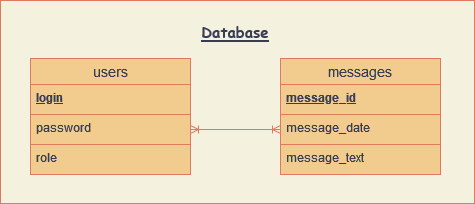

The diagram above was exported from draw.io. Its source (the exported page's mxGraphModel, read from the mxfile embedded in the PNG):
<mxGraphModel dx="2031" dy="1529" grid="0" gridSize="10" guides="1" tooltips="1" connect="1" arrows="1" fold="1" page="0" pageScale="1" pageWidth="850" pageHeight="1100" background="#F4F1DE" math="0" shadow="0" extFonts="Permanent Marker^https://fonts.googleapis.com/css?family=Permanent+Marker">
  <root>
    <mxCell id="0" />
    <mxCell id="1" parent="0" />
    <mxCell id="jMZlXidVhU3r8IKOesLe-16" value="users" style="swimlane;fontStyle=0;childLayout=stackLayout;horizontal=1;startSize=26;horizontalStack=0;resizeParent=1;resizeParentMax=0;resizeLast=0;collapsible=1;marginBottom=0;align=center;fontSize=14;fillColor=#F2CC8F;strokeColor=#E07A5F;fontColor=#393C56;" vertex="1" parent="1">
      <mxGeometry x="225" y="48" width="160" height="116" as="geometry" />
    </mxCell>
    <mxCell id="jMZlXidVhU3r8IKOesLe-17" value="login" style="text;spacingLeft=4;spacingRight=4;overflow=hidden;rotatable=0;points=[[0,0.5],[1,0.5]];portConstraint=eastwest;fontSize=12;fontStyle=5;fillColor=#F2CC8F;strokeColor=#E07A5F;fontColor=#393C56;" vertex="1" parent="jMZlXidVhU3r8IKOesLe-16">
      <mxGeometry y="26" width="160" height="30" as="geometry" />
    </mxCell>
    <mxCell id="jMZlXidVhU3r8IKOesLe-18" value="password" style="text;spacingLeft=4;spacingRight=4;overflow=hidden;rotatable=0;points=[[0,0.5],[1,0.5]];portConstraint=eastwest;fontSize=12;fillColor=#F2CC8F;strokeColor=#E07A5F;fontColor=#393C56;" vertex="1" parent="jMZlXidVhU3r8IKOesLe-16">
      <mxGeometry y="56" width="160" height="30" as="geometry" />
    </mxCell>
    <mxCell id="jMZlXidVhU3r8IKOesLe-19" value="role" style="text;spacingLeft=4;spacingRight=4;overflow=hidden;rotatable=0;points=[[0,0.5],[1,0.5]];portConstraint=eastwest;fontSize=12;fillColor=#F2CC8F;strokeColor=#E07A5F;fontColor=#393C56;" vertex="1" parent="jMZlXidVhU3r8IKOesLe-16">
      <mxGeometry y="86" width="160" height="30" as="geometry" />
    </mxCell>
    <mxCell id="jMZlXidVhU3r8IKOesLe-20" value="messages" style="swimlane;fontStyle=0;childLayout=stackLayout;horizontal=1;startSize=26;horizontalStack=0;resizeParent=1;resizeParentMax=0;resizeLast=0;collapsible=1;marginBottom=0;align=center;fontSize=14;fillColor=#F2CC8F;strokeColor=#E07A5F;fontColor=#393C56;" vertex="1" parent="1">
      <mxGeometry x="475" y="48" width="160" height="116" as="geometry" />
    </mxCell>
    <mxCell id="jMZlXidVhU3r8IKOesLe-21" value="message_id" style="text;spacingLeft=4;spacingRight=4;overflow=hidden;rotatable=0;points=[[0,0.5],[1,0.5]];portConstraint=eastwest;fontSize=12;fontStyle=5;fillColor=#F2CC8F;strokeColor=#E07A5F;fontColor=#393C56;" vertex="1" parent="jMZlXidVhU3r8IKOesLe-20">
      <mxGeometry y="26" width="160" height="30" as="geometry" />
    </mxCell>
    <mxCell id="jMZlXidVhU3r8IKOesLe-22" value="message_date" style="text;spacingLeft=4;spacingRight=4;overflow=hidden;rotatable=0;points=[[0,0.5],[1,0.5]];portConstraint=eastwest;fontSize=12;fillColor=#F2CC8F;strokeColor=#E07A5F;fontColor=#393C56;" vertex="1" parent="jMZlXidVhU3r8IKOesLe-20">
      <mxGeometry y="56" width="160" height="30" as="geometry" />
    </mxCell>
    <mxCell id="jMZlXidVhU3r8IKOesLe-23" value="message_text" style="text;spacingLeft=4;spacingRight=4;overflow=hidden;rotatable=0;points=[[0,0.5],[1,0.5]];portConstraint=eastwest;fontSize=12;fillColor=#F2CC8F;strokeColor=#E07A5F;fontColor=#393C56;" vertex="1" parent="jMZlXidVhU3r8IKOesLe-20">
      <mxGeometry y="86" width="160" height="30" as="geometry" />
    </mxCell>
    <mxCell id="jMZlXidVhU3r8IKOesLe-24" value="" style="edgeStyle=entityRelationEdgeStyle;fontSize=12;html=1;endArrow=ERoneToMany;startArrow=ERoneToMany;rounded=0;entryX=0;entryY=0.5;entryDx=0;entryDy=0;exitX=1;exitY=0.5;exitDx=0;exitDy=0;fillColor=#F2CC8F;strokeColor=#E07A5F;labelBackgroundColor=#F4F1DE;fontColor=#393C56;" edge="1" parent="1" source="jMZlXidVhU3r8IKOesLe-18" target="jMZlXidVhU3r8IKOesLe-22">
      <mxGeometry width="100" height="100" relative="1" as="geometry">
        <mxPoint x="435" y="-42" as="sourcePoint" />
        <mxPoint x="515" y="-42" as="targetPoint" />
      </mxGeometry>
    </mxCell>
    <mxCell id="jMZlXidVhU3r8IKOesLe-27" value="&lt;h2&gt;&lt;u&gt;&lt;font style=&quot;font-size: 15px&quot; face=&quot;Comic Sans MS&quot;&gt;Database&lt;/font&gt;&lt;/u&gt;&lt;/h2&gt;" style="text;html=1;strokeColor=none;fillColor=none;align=center;verticalAlign=middle;whiteSpace=wrap;rounded=0;sketch=0;fontColor=#393C56;" vertex="1" parent="1">
      <mxGeometry x="367" y="5" width="126" height="32" as="geometry" />
    </mxCell>
    <mxCell id="jMZlXidVhU3r8IKOesLe-28" value="" style="rounded=0;whiteSpace=wrap;html=1;sketch=0;fontFamily=Comic Sans MS;fontSize=15;fontColor=#393C56;strokeColor=#E07A5F;fillColor=none;" vertex="1" parent="1">
      <mxGeometry x="195" y="-10" width="474" height="203" as="geometry" />
    </mxCell>
  </root>
</mxGraphModel>